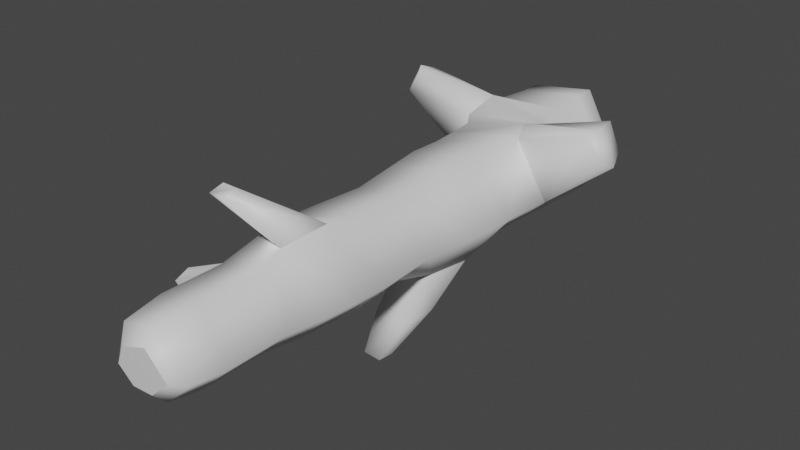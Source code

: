 # Source: fe_branch_01-6-6.blend  (saved by Blender 3.0.42; exported with 4.5.12 LTS)
import bpy
from mathutils import Matrix  # noqa: F401  (used for matrix-valued properties, if any)

bpy.ops.wm.read_factory_settings(use_empty=True)
scene = bpy.context.scene
scene.name = 'Scene'

# ---- collections
col_collection = bpy.data.collections.new('Collection'); scene.collection.children.link(col_collection)

# ---- materials (node trees are filled in below, after node groups)
mat_material_001 = bpy.data.materials.new('Material.001')
mat_material_001.use_transparent_shadow = False

# ---- material node trees
mat_material_001.use_nodes = True; mat_material_001.node_tree.nodes.clear()
_N = mat_material_001.node_tree.nodes; _L = mat_material_001.node_tree.links
n0 = _N.new('ShaderNodeBsdfPrincipled'); n0.name = 'Principled BSDF'; n0.location = (10, 300)
n0.distribution = 'GGX'
n0.subsurface_method = 'RANDOM_WALK_SKIN'
n0.inputs[3].default_value = 1.45
n0.inputs[27].default_value = (0.0, 0.0, 0.0, 1.0)
n0.inputs[28].default_value = 1.0
n1 = _N.new('ShaderNodeOutputMaterial'); n1.name = 'Material Output'; n1.location = (300, 300)
_L.new(n0.outputs[0], n1.inputs[0])
n1.is_active_output = True

# ---- world
world_world = bpy.data.worlds.new('World'); scene.world = world_world
world_world.use_nodes = True; world_world.node_tree.nodes.clear()
_N = world_world.node_tree.nodes; _L = world_world.node_tree.links
n0 = _N.new('ShaderNodeOutputWorld'); n0.name = 'World Output'; n0.location = (300, 300)
n1 = _N.new('ShaderNodeBackground'); n1.name = 'Background'; n1.location = (10, 300)
n1.inputs[0].default_value = (0.05088, 0.05088, 0.05088, 1.0)
_L.new(n1.outputs[0], n0.inputs[0])
n0.is_active_output = True
world_world.color = (0.05088, 0.05088, 0.05088)
world_world.use_sun_shadow = False
world_world.sun_shadow_jitter_overblur = 0.0

# ---- meshes
me_fe_root_assemblage_03_gmdl_001 = bpy.data.meshes.new('FE_root_assemblage_03.gmdl.001')
me_fe_root_assemblage_03_gmdl_001.from_pydata([(0.0511, -0.06289, -0.186), (-0.1022, -0.06322, -0.1733), (-0.1016, 0.001408, -0.1766), (0.05455, 0.0009589, -0.19), (0.1902, -0.06289, -0.04696), (0.1963, 0.0009588, -0.04805), (0.06951, -0.06273, 0.1748), (0.07336, 0.0007342, 0.1782), (-0.1392, 0.0009591, 0.1457), (-0.1396, -0.05866, 0.1434), (-0.1913, 0.0009593, -0.04805), (-0.1906, -0.06078, -0.04658), (-0.1016, 0.001408, -0.1766), (-0.1022, -0.06322, -0.1733), (0.05041, -0.2126, -0.1827), (-0.1005, -0.2127, -0.1703), (0.1904, -0.1913, -0.04129), (0.07227, -0.2024, 0.1713), (-0.1612, -0.1872, 0.1436), (-0.2013, -0.2025, -0.02378), (-0.1005, -0.2127, -0.1703), (0.04882, -0.3314, -0.1734), (-0.09556, -0.3306, -0.1618), (-0.09749, -0.2792, -0.1651), (0.04945, -0.2795, -0.1769), (0.202, -0.3268, -0.01879), (0.1903, -0.2649, -0.03749), (0.09945, -0.3204, 0.1642), (0.07927, -0.2653, 0.1659), (-0.1204, -0.2758, 0.1932), (-0.157, -0.3509, 0.1402), (-0.3775, -0.2458, 0.2201), (-0.4117, -0.2544, 0.1584), (-0.4445, -0.2961, 0.1531), (-0.3999, -0.2962, 0.2378), (-0.4135, -0.3376, 0.1583), (-0.3782, -0.3427, 0.2186), (-0.09749, -0.2792, -0.1651), (-0.2017, -0.2756, -0.03137), (-0.09556, -0.3306, -0.1618), (-0.1945, -0.3359, -0.02181), (-0.1111, -0.921, -0.4557), (-0.1055, -0.8686, -0.4646), (-0.05049, -0.8634, -0.4657), (-0.04793, -0.9248, -0.4571), (0.05989, -0.8081, -0.1683), (0.07609, -0.6697, -0.1755), (0.1701, -0.6755, -0.04196), (0.1602, -0.7752, -0.03898), (0.06278, -0.6755, 0.1559), (0.05837, -0.7751, 0.1474), (-0.1237, -0.6733, 0.1277), (-0.1167, -0.7752, 0.1207), (-0.1687, -0.6731, -0.04122), (-0.1601, -0.7752, -0.03897), (-0.07247, -0.6735, -0.1715), (-0.07521, -0.7849, -0.1658), (-0.05912, -1.77, -0.09669), (-0.06804, -1.661, -0.1137), (0.03367, -1.661, -0.1222), (0.02885, -1.765, -0.106), (0.1261, -1.661, -0.02967), (0.1118, -1.766, -0.02517), (0.04574, -1.662, 0.1172), (0.03825, -1.777, 0.102), (-0.09208, -1.662, 0.09617), (-0.0792, -1.782, 0.08358), (-0.1262, -1.662, -0.02952), (-0.1091, -1.777, -0.02366), (-0.06804, -1.661, -0.1137), (-0.05912, -1.77, -0.09669), (-0.06285, 0.04765, -0.1117), (0.03516, 0.04801, -0.1183), (0.05967, 0.05418, -0.0229), (0.04561, 0.04875, 0.1062), (-0.08374, 0.04801, 0.09483), (-0.1119, 0.04881, -0.02968), (-0.06285, 0.04765, -0.1117), (-0.04822, -1.817, 0.04497), (0.01887, -1.799, -0.07225), (0.07965, -1.799, -0.01521), (0.02856, -1.812, 0.06944), (-0.07942, -1.812, -0.01847), (-0.04367, -1.803, -0.07113), (-0.04367, -1.803, -0.07113), (0.01887, -1.799, -0.07225), (0.07965, -1.799, -0.01521), (0.02856, -1.812, 0.06944), (-0.04822, -1.817, 0.04497), (-0.07942, -1.812, -0.01847), (-0.04367, -1.803, -0.07113), (-0.0672, -1.471, -0.1127), (-0.07594, -1.333, -0.1278), (0.03808, -1.333, -0.1376), (0.0335, -1.47, -0.1207), (0.1417, -1.333, -0.03433), (0.1245, -1.47, -0.02946), (0.03188, -1.383, 0.1458), (0.04585, -1.47, 0.1166), (-0.07011, -1.352, 0.1396), (-0.09155, -1.47, 0.09551), (-0.142, -1.333, -0.03441), (-0.1249, -1.47, -0.02956), (-0.07594, -1.333, -0.1278), (-0.0672, -1.471, -0.1127), (-0.1119, 0.04881, -0.02968), (0.04136, -1.112, -0.1498), (-0.114, -1.115, -0.1369), (-0.07749, -0.9396, -0.1305), (0.03887, -0.9391, -0.1406), (-0.07521, -0.7849, -0.1658), (0.1534, -1.113, -0.03658), (0.1448, -0.9391, -0.03488), (0.05494, -1.125, 0.1431), (0.0526, -0.9389, 0.1332), (-0.1054, -0.9391, 0.1094), (-0.1096, -1.123, 0.119), (-0.1434, -0.9391, -0.0345), (-0.1631, -1.078, -0.0585), (-0.07749, -0.9396, -0.1305), (-0.114, -1.115, -0.1369), (0.04769, -0.4606, -0.1698), (-0.09338, -0.4593, -0.158), (-0.09456, -0.3854, -0.1601), (0.04866, -0.3866, -0.1712), (0.2031, -0.4458, -0.02568), (0.2051, -0.3986, -0.02698), (0.3666, -0.5111, 0.2488), (0.4098, -0.4973, 0.1746), (0.4335, -0.4651, 0.1618), (0.3787, -0.4674, 0.261), (0.4088, -0.3956, 0.1827), (0.3667, -0.3849, 0.2622), (-0.1284, -0.3981, 0.1318), (0.08337, -0.3987, 0.1851), (-0.1244, -0.4736, 0.1278), (0.1002, -0.4515, 0.1556), (-0.1773, -0.3906, -0.0404), (-0.1724, -0.4656, -0.04003), (-0.09456, -0.3854, -0.1601), (-0.09338, -0.4593, -0.158), (0.03987, -1.238, -0.1443), (-0.1075, -1.223, -0.1314), (0.1482, -1.239, -0.03636), (0.03669, -1.219, 0.1515), (-0.08047, -1.251, 0.1438), (-0.1627, -1.228, -0.04871), (-0.3481, -1.313, -0.2004), (-0.3328, -1.373, -0.1829), (-0.3862, -1.394, -0.09572), (-0.4212, -1.318, -0.09972), (-0.07784, -1.455, 0.3179), (-0.0741, -1.504, 0.3094), (-0.02373, -1.51, 0.3104), (-0.01991, -1.46, 0.3206), (-0.1075, -1.223, -0.1314), (-0.07247, -0.6735, -0.1715), (-0.08896, -0.5596, -0.1517), (0.04497, -0.5599, -0.1631), (0.1707, -0.5801, -0.0418), (0.06514, -0.5801, 0.1522), (-0.1214, -0.5676, 0.1256), (-0.1661, -0.5669, -0.04059), (-0.08896, -0.5596, -0.1517), (0.0145, -0.7493, -0.3349), (-0.09483, -0.7616, -0.3354), (-0.07247, -0.6735, -0.1715), (0.07609, -0.6697, -0.1755), (0.02033, -0.8973, -0.3265), (0.0145, -0.7493, -0.3349), (0.07609, -0.6697, -0.1755), (0.05989, -0.8081, -0.1683), (-0.07521, -0.7849, -0.1658), (-0.1074, -0.8662, -0.3287), (-0.05049, -0.8634, -0.4657), (-0.1055, -0.8686, -0.4646), (-0.05049, -0.8634, -0.4657), (-0.1111, -0.921, -0.4557), (-0.1631, -1.078, -0.0585), (-0.114, -1.115, -0.1369), (-0.3481, -1.313, -0.2004), (-0.4212, -1.318, -0.09972), (-0.1075, -1.223, -0.1314), (-0.1627, -1.228, -0.04871), (-0.1631, -1.078, -0.0585), (-0.4212, -1.318, -0.09972), (0.03669, -1.219, 0.1515), (-0.08047, -1.251, 0.1438), (-0.07784, -1.455, 0.3179), (-0.01991, -1.46, 0.3206), (-0.08047, -1.251, 0.1438), (-0.07011, -1.352, 0.1396), (-0.07784, -1.455, 0.3179), (0.03188, -1.383, 0.1458), (0.202, -0.3268, -0.01879), (0.09945, -0.3204, 0.1642), (0.1002, -0.4515, 0.1556), (0.08337, -0.3987, 0.1851), (0.2031, -0.4458, -0.02568), (0.2051, -0.3986, -0.02698), (-0.1612, -0.1872, 0.1436), (-0.2013, -0.2025, -0.02378), (-0.4117, -0.2544, 0.1584), (-0.3775, -0.2458, 0.2201), (-0.4445, -0.2961, 0.1531), (-0.2017, -0.2756, -0.03137), (-0.2017, -0.2756, -0.03137), (-0.1945, -0.3359, -0.02181), (-0.4445, -0.2961, 0.1531), (-0.157, -0.3509, 0.1402), (-0.3999, -0.2962, 0.2378), (-0.1204, -0.2758, 0.1932)], [], [(1, 2, 0), (0, 2, 3), (5, 4, 3), (4, 0, 3), (5, 7, 4), (6, 4, 7), (7, 8, 6), (8, 9, 6), (8, 10, 9), (10, 11, 9), (13, 11, 12), (12, 11, 10), (1, 0, 15), (14, 15, 0), (16, 14, 4), (14, 0, 4), (6, 17, 4), (17, 16, 4), (9, 18, 6), (18, 17, 6), (11, 19, 9), (19, 18, 9), (11, 13, 19), (13, 20, 19), (24, 21, 23), (21, 22, 23), (15, 14, 23), (23, 14, 24), (21, 24, 25), (25, 24, 26), (14, 16, 24), (24, 16, 26), (26, 28, 25), (27, 25, 28), (17, 28, 16), (26, 16, 28), (18, 29, 17), (17, 29, 28), (30, 27, 29), (29, 27, 28), (34, 31, 33), (31, 32, 33), (34, 33, 36), (33, 35, 36), (37, 38, 20), (19, 20, 38), (37, 39, 38), (39, 40, 38), (43, 44, 42), (41, 42, 44), (47, 48, 46), (45, 46, 48), (47, 49, 48), (48, 49, 50), (51, 52, 49), (49, 52, 50), (51, 53, 52), (53, 54, 52), (54, 53, 56), (53, 55, 56), (58, 59, 57), (57, 59, 60), (59, 61, 60), (60, 61, 62), (63, 64, 61), (62, 61, 64), (66, 64, 65), (63, 65, 64), (65, 67, 66), (67, 68, 66), (67, 69, 68), (69, 70, 68), (2, 71, 3), (3, 71, 72), (3, 72, 5), (5, 72, 73), (7, 5, 74), (5, 73, 74), (8, 7, 75), (75, 7, 74), (8, 75, 10), (76, 10, 75), (12, 10, 77), (77, 10, 76), (79, 80, 78), (78, 80, 81), (78, 82, 79), (82, 83, 79), (57, 60, 84), (84, 60, 85), (62, 86, 60), (85, 60, 86), (64, 87, 62), (86, 62, 87), (66, 88, 64), (64, 88, 87), (68, 89, 66), (66, 89, 88), (68, 70, 89), (70, 90, 89), (93, 94, 92), (91, 92, 94), (93, 95, 94), (94, 95, 96), (95, 97, 96), (96, 97, 98), (100, 98, 99), (97, 99, 98), (101, 102, 99), (99, 102, 100), (101, 103, 102), (103, 104, 102), (73, 72, 105), (72, 71, 105), (76, 75, 73), (73, 75, 74), (108, 109, 107), (106, 107, 109), (110, 45, 108), (108, 45, 109), (106, 109, 111), (111, 109, 112), (48, 112, 45), (109, 45, 112), (114, 113, 112), (113, 111, 112), (50, 114, 48), (112, 48, 114), (52, 115, 50), (50, 115, 114), (115, 116, 114), (116, 113, 114), (54, 117, 52), (52, 117, 115), (116, 115, 118), (117, 118, 115), (119, 117, 56), (54, 56, 117), (119, 120, 117), (120, 118, 117), (123, 124, 122), (121, 122, 124), (21, 124, 22), (123, 22, 124), (124, 126, 121), (125, 121, 126), (25, 126, 21), (124, 21, 126), (130, 127, 129), (127, 128, 129), (130, 129, 132), (129, 131, 132), (27, 30, 134), (30, 133, 134), (133, 135, 134), (135, 136, 134), (137, 133, 40), (30, 40, 133), (137, 138, 133), (138, 135, 133), (39, 139, 40), (40, 139, 137), (139, 140, 137), (140, 138, 137), (106, 141, 107), (141, 142, 107), (111, 143, 106), (143, 141, 106), (113, 144, 111), (144, 143, 111), (116, 145, 113), (145, 144, 113), (116, 118, 145), (118, 146, 145), (149, 150, 148), (147, 148, 150), (92, 142, 93), (93, 142, 141), (93, 141, 95), (95, 141, 143), (95, 143, 97), (97, 143, 144), (151, 152, 154), (152, 153, 154), (101, 99, 146), (146, 99, 145), (103, 101, 155), (155, 101, 146), (58, 91, 59), (91, 94, 59), (94, 96, 59), (59, 96, 61), (96, 98, 61), (61, 98, 63), (98, 100, 63), (100, 65, 63), (100, 102, 65), (102, 67, 65), (102, 104, 67), (104, 69, 67), (157, 158, 156), (46, 156, 158), (122, 121, 157), (157, 121, 158), (158, 159, 46), (47, 46, 159), (121, 125, 158), (158, 125, 159), (49, 47, 160), (47, 159, 160), (125, 136, 159), (159, 136, 160), (135, 161, 136), (136, 161, 160), (161, 51, 160), (51, 49, 160), (138, 162, 135), (135, 162, 161), (162, 53, 161), (53, 51, 161), (138, 140, 162), (140, 163, 162), (163, 55, 162), (55, 53, 162), (167, 164, 166), (164, 165, 166), (170, 171, 169), (168, 169, 171), (171, 172, 168), (172, 173, 168), (166, 165, 172), (165, 173, 172), (165, 164, 175), (174, 175, 164), (169, 168, 176), (44, 176, 168), (173, 41, 168), (41, 44, 168), (173, 165, 177), (165, 175, 177), (178, 179, 181), (179, 180, 181), (182, 148, 179), (179, 148, 180), (183, 149, 182), (148, 182, 149), (183, 184, 149), (149, 184, 185), (187, 188, 186), (186, 188, 189), (191, 152, 190), (190, 152, 192), (191, 193, 152), (152, 193, 153), (193, 186, 153), (153, 186, 189), (131, 194, 132), (132, 194, 195), (197, 196, 130), (196, 127, 130), (197, 130, 195), (130, 132, 195), (128, 127, 198), (198, 127, 196), (199, 194, 129), (194, 131, 129), (199, 129, 198), (129, 128, 198), (201, 202, 200), (200, 202, 203), (205, 204, 201), (204, 202, 201), (206, 207, 208), (207, 35, 208), (36, 35, 209), (35, 207, 209), (209, 211, 36), (210, 36, 211), (200, 203, 211), (211, 203, 210)])
me_fe_root_assemblage_03_gmdl_001.polygons.foreach_set('use_smooth', [True] * 280)
_uv = me_fe_root_assemblage_03_gmdl_001.uv_layers.new(name='UVMap')
_uv.uv.foreach_set('vector', [0.9334, 0.3985, 0.967, 0.3995, 0.9336, 0.4653, 0.9336, 0.4653, 0.967, 0.3995, 0.9668, 0.4661, 0.9668, 0.5643, 0.9336, 0.5647, 0.9668, 0.4661, 0.9336, 0.5647, 0.9336, 0.4653, 0.9668, 0.4661, 0.9668, 0.5643, 0.9667, 0.6911, 0.9336, 0.5647, 0.9337, 0.6921, 0.9336, 0.5647, 0.9667, 0.6911, 0.9667, 0.6911, 0.9668, 0.7889, 0.9337, 0.6921, 0.9668, 0.7889, 0.9336, 0.7894, 0.9337, 0.6921, 0.9668, 0.7889, 0.9668, 0.8875, 0.9336, 0.7894, 0.9668, 0.8875, 0.9336, 0.8869, 0.9336, 0.7894, 0.9334, 0.9716, 0.9336, 0.8869, 0.967, 0.9731, 0.967, 0.9731, 0.9336, 0.8869, 0.9668, 0.8875, 0.9334, 0.3985, 0.9336, 0.4653, 0.8558, 0.3983, 0.8558, 0.4656, 0.8558, 0.3983, 0.9336, 0.4653, 0.8553, 0.5653, 0.8558, 0.4656, 0.9336, 0.5647, 0.8558, 0.4656, 0.9336, 0.4653, 0.9336, 0.5647, 0.9337, 0.6921, 0.8571, 0.6823, 0.9336, 0.5647, 0.8571, 0.6823, 0.8553, 0.5653, 0.9336, 0.5647, 0.9336, 0.7894, 0.855, 0.7908, 0.9337, 0.6921, 0.855, 0.7908, 0.8571, 0.6823, 0.9337, 0.6921, 0.9336, 0.8869, 0.8541, 0.893, 0.9336, 0.7894, 0.8541, 0.893, 0.855, 0.7908, 0.9336, 0.7894, 0.9336, 0.8869, 0.9334, 0.9716, 0.8541, 0.893, 0.9334, 0.9716, 0.8558, 0.9714, 0.8541, 0.893, 0.8211, 0.4661, 0.7941, 0.4664, 0.8212, 0.398, 0.7941, 0.4664, 0.7945, 0.3978, 0.8212, 0.398, 0.8558, 0.3983, 0.8558, 0.4656, 0.8212, 0.398, 0.8212, 0.398, 0.8558, 0.4656, 0.8211, 0.4661, 0.7941, 0.4664, 0.8211, 0.4661, 0.7898, 0.5675, 0.7898, 0.5675, 0.8211, 0.4661, 0.8234, 0.5661, 0.8558, 0.4656, 0.8553, 0.5653, 0.8211, 0.4661, 0.8211, 0.4661, 0.8553, 0.5653, 0.8234, 0.5661, 0.8234, 0.5661, 0.8238, 0.683, 0.7898, 0.5675, 0.7919, 0.6853, 0.7898, 0.5675, 0.8238, 0.683, 0.8571, 0.6823, 0.8238, 0.683, 0.8553, 0.5653, 0.8234, 0.5661, 0.8553, 0.5653, 0.8238, 0.683, 0.855, 0.7908, 0.8204, 0.7577, 0.8571, 0.6823, 0.8571, 0.6823, 0.8204, 0.7577, 0.8238, 0.683, 0.7903, 0.7896, 0.7919, 0.6853, 0.8204, 0.7577, 0.8204, 0.7577, 0.7919, 0.6853, 0.8238, 0.683, 0.7976, 0.1832, 0.7779, 0.1785, 0.7977, 0.1444, 0.7779, 0.1785, 0.7814, 0.1502, 0.7977, 0.1444, 0.7976, 0.1832, 0.7977, 0.1444, 0.8385, 0.1784, 0.7977, 0.1444, 0.8374, 0.148, 0.8385, 0.1784, 0.8212, 0.971, 0.8219, 0.9003, 0.8558, 0.9714, 0.8541, 0.893, 0.8558, 0.9714, 0.8219, 0.9003, 0.8212, 0.971, 0.7945, 0.9708, 0.8219, 0.9003, 0.7945, 0.9708, 0.7921, 0.8886, 0.8219, 0.9003, 0.6272, 0.2499, 0.6004, 0.263, 0.6247, 0.2297, 0.6017, 0.2161, 0.6247, 0.2297, 0.6004, 0.263, 0.6152, 0.5804, 0.5634, 0.5824, 0.6188, 0.4652, 0.5523, 0.4683, 0.6188, 0.4652, 0.5634, 0.5824, 0.6152, 0.5804, 0.6152, 0.6928, 0.5634, 0.5824, 0.5634, 0.5824, 0.6152, 0.6928, 0.5634, 0.6934, 0.6164, 0.7868, 0.5634, 0.7859, 0.6152, 0.6928, 0.6152, 0.6928, 0.5634, 0.7859, 0.5634, 0.6934, 0.6164, 0.7868, 0.6165, 0.8824, 0.5634, 0.7859, 0.6165, 0.8824, 0.5634, 0.8808, 0.5634, 0.7859, 0.5634, 0.8808, 0.6165, 0.8824, 0.5659, 0.9644, 0.6165, 0.8824, 0.6121, 0.9714, 0.5659, 0.9644, 0.1029, 0.3867, 0.1032, 0.4752, 0.04629, 0.3801, 0.04629, 0.3801, 0.1032, 0.4752, 0.04898, 0.4797, 0.1032, 0.4752, 0.1032, 0.5852, 0.04898, 0.4797, 0.04898, 0.4797, 0.1032, 0.5852, 0.04845, 0.5918, 0.1026, 0.6964, 0.04267, 0.6984, 0.1032, 0.5852, 0.04845, 0.5918, 0.1032, 0.5852, 0.04267, 0.6984, 0.03993, 0.7749, 0.04267, 0.6984, 0.1023, 0.7784, 0.1026, 0.6964, 0.1023, 0.7784, 0.04267, 0.6984, 0.1023, 0.7784, 0.1026, 0.8653, 0.03993, 0.7749, 0.1026, 0.8653, 0.04255, 0.8562, 0.03993, 0.7749, 0.1026, 0.8653, 0.1029, 0.9552, 0.04255, 0.8562, 0.1029, 0.9552, 0.04629, 0.9458, 0.04255, 0.8562, 0.967, 0.3995, 0.9911, 0.3955, 0.9668, 0.4661, 0.9668, 0.4661, 0.9911, 0.3955, 0.9912, 0.4721, 0.9668, 0.4661, 0.9912, 0.4721, 0.9668, 0.5643, 0.9668, 0.5643, 0.9912, 0.4721, 0.9945, 0.5463, 0.9667, 0.6911, 0.9668, 0.5643, 0.9916, 0.694, 0.9668, 0.5643, 0.9945, 0.5463, 0.9916, 0.694, 0.9668, 0.7889, 0.9667, 0.6911, 0.9912, 0.7792, 0.9912, 0.7792, 0.9667, 0.6911, 0.9916, 0.694, 0.9668, 0.7889, 0.9912, 0.7792, 0.9668, 0.8875, 0.9917, 0.8753, 0.9668, 0.8875, 0.9912, 0.7792, 0.967, 0.9731, 0.9668, 0.8875, 0.9911, 0.9675, 0.9911, 0.9675, 0.9668, 0.8875, 0.9917, 0.8753, 0.09097, 0.07449, 0.09049, 0.02565, 0.03867, 0.07416, 0.03867, 0.07416, 0.09049, 0.02565, 0.04337, 0.02967, 0.03867, 0.07416, 0.04109, 0.1095, 0.09097, 0.07449, 0.04109, 0.1095, 0.07444, 0.1072, 0.09097, 0.07449, 0.04629, 0.3801, 0.04898, 0.4797, 0.0206, 0.3714, 0.0206, 0.3714, 0.04898, 0.4797, 0.02384, 0.4912, 0.04845, 0.5918, 0.02482, 0.5984, 0.04898, 0.4797, 0.02384, 0.4912, 0.04898, 0.4797, 0.02482, 0.5984, 0.04267, 0.6984, 0.02021, 0.6995, 0.04845, 0.5918, 0.02482, 0.5984, 0.04845, 0.5918, 0.02021, 0.6995, 0.03993, 0.7749, 0.01925, 0.771, 0.04267, 0.6984, 0.04267, 0.6984, 0.01925, 0.771, 0.02021, 0.6995, 0.04255, 0.8562, 0.02077, 0.8428, 0.03993, 0.7749, 0.03993, 0.7749, 0.02077, 0.8428, 0.01925, 0.771, 0.04255, 0.8562, 0.04629, 0.9458, 0.02077, 0.8428, 0.04629, 0.9458, 0.02277, 0.9285, 0.02077, 0.8428, 0.2735, 0.471, 0.202, 0.4741, 0.2734, 0.3918, 0.2018, 0.3883, 0.2734, 0.3918, 0.202, 0.4741, 0.2735, 0.471, 0.2734, 0.5773, 0.202, 0.4741, 0.202, 0.4741, 0.2734, 0.5773, 0.202, 0.5831, 0.2734, 0.5773, 0.2705, 0.6973, 0.202, 0.5831, 0.202, 0.5831, 0.2705, 0.6973, 0.2021, 0.6958, 0.202, 0.7794, 0.2021, 0.6958, 0.2737, 0.7755, 0.2705, 0.6973, 0.2737, 0.7755, 0.2021, 0.6958, 0.2734, 0.8738, 0.202, 0.8677, 0.2737, 0.7755, 0.2737, 0.7755, 0.202, 0.8677, 0.202, 0.7794, 0.2734, 0.8738, 0.2734, 0.9623, 0.202, 0.8677, 0.2734, 0.9623, 0.2018, 0.9573, 0.202, 0.8677, 0.9945, 0.5463, 0.9912, 0.4721, 0.995, 0.4376, 0.9912, 0.4721, 0.9911, 0.3955, 0.995, 0.4376, 0.9917, 0.8753, 0.9912, 0.7792, 0.9945, 0.5463, 0.9945, 0.5463, 0.9912, 0.7792, 0.9916, 0.694, 0.478, 0.3939, 0.4782, 0.4692, 0.386, 0.3996, 0.3882, 0.4692, 0.386, 0.3996, 0.4782, 0.4692, 0.5496, 0.3975, 0.5523, 0.4683, 0.478, 0.3939, 0.478, 0.3939, 0.5523, 0.4683, 0.4782, 0.4692, 0.3882, 0.4692, 0.4782, 0.4692, 0.3876, 0.5744, 0.3876, 0.5744, 0.4782, 0.4692, 0.4782, 0.574, 0.5634, 0.5824, 0.4782, 0.574, 0.5523, 0.4683, 0.4782, 0.4692, 0.5523, 0.4683, 0.4782, 0.574, 0.4783, 0.6941, 0.3817, 0.695, 0.4782, 0.574, 0.3817, 0.695, 0.3876, 0.5744, 0.4782, 0.574, 0.5634, 0.6934, 0.4783, 0.6941, 0.5634, 0.5824, 0.4782, 0.574, 0.5634, 0.5824, 0.4783, 0.6941, 0.5634, 0.7859, 0.4782, 0.784, 0.5634, 0.6934, 0.5634, 0.6934, 0.4782, 0.784, 0.4783, 0.6941, 0.4782, 0.784, 0.3862, 0.7745, 0.4783, 0.6941, 0.3862, 0.7745, 0.3817, 0.695, 0.4783, 0.6941, 0.5634, 0.8808, 0.4782, 0.8773, 0.5634, 0.7859, 0.5634, 0.7859, 0.4782, 0.8773, 0.4782, 0.784, 0.3862, 0.7745, 0.4782, 0.784, 0.3989, 0.8747, 0.4782, 0.8773, 0.3989, 0.8747, 0.4782, 0.784, 0.478, 0.9652, 0.4782, 0.8773, 0.5659, 0.9644, 0.5634, 0.8808, 0.5659, 0.9644, 0.4782, 0.8773, 0.478, 0.9652, 0.4022, 0.9659, 0.4782, 0.8773, 0.4022, 0.9659, 0.3989, 0.8747, 0.4782, 0.8773, 0.766, 0.3976, 0.7654, 0.4667, 0.7276, 0.3974, 0.7269, 0.4667, 0.7276, 0.3974, 0.7654, 0.4667, 0.7941, 0.4664, 0.7654, 0.4667, 0.7945, 0.3978, 0.766, 0.3976, 0.7945, 0.3978, 0.7654, 0.4667, 0.7654, 0.4667, 0.7586, 0.5586, 0.7269, 0.4667, 0.7213, 0.5653, 0.7269, 0.4667, 0.7586, 0.5586, 0.7898, 0.5675, 0.7586, 0.5586, 0.7941, 0.4664, 0.7654, 0.4667, 0.7941, 0.4664, 0.7586, 0.5586, 0.7849, 0.2478, 0.7721, 0.2461, 0.7853, 0.2289, 0.7721, 0.2461, 0.7716, 0.2302, 0.7853, 0.2289, 0.7849, 0.2478, 0.7853, 0.2289, 0.7987, 0.2466, 0.7853, 0.2289, 0.7969, 0.2318, 0.7987, 0.2466, 0.7919, 0.6853, 0.7903, 0.7896, 0.7587, 0.7059, 0.7903, 0.7896, 0.7656, 0.7875, 0.7587, 0.7059, 0.7656, 0.7875, 0.7269, 0.7876, 0.7587, 0.7059, 0.7269, 0.7876, 0.7186, 0.6897, 0.7587, 0.7059, 0.7661, 0.885, 0.7656, 0.7875, 0.7921, 0.8886, 0.7903, 0.7896, 0.7921, 0.8886, 0.7656, 0.7875, 0.7661, 0.885, 0.7277, 0.8844, 0.7656, 0.7875, 0.7277, 0.8844, 0.7269, 0.7876, 0.7656, 0.7875, 0.7945, 0.9708, 0.766, 0.9705, 0.7921, 0.8886, 0.7921, 0.8886, 0.766, 0.9705, 0.7661, 0.885, 0.766, 0.9705, 0.7276, 0.9701, 0.7661, 0.885, 0.7276, 0.9701, 0.7277, 0.8844, 0.7661, 0.885, 0.3882, 0.4692, 0.323, 0.4701, 0.386, 0.3996, 0.323, 0.4701, 0.323, 0.3931, 0.386, 0.3996, 0.3876, 0.5744, 0.3221, 0.5752, 0.3882, 0.4692, 0.3221, 0.5752, 0.323, 0.4701, 0.3882, 0.4692, 0.3817, 0.695, 0.3175, 0.6956, 0.3876, 0.5744, 0.3175, 0.6956, 0.3221, 0.5752, 0.3876, 0.5744, 0.3862, 0.7745, 0.3091, 0.7829, 0.3817, 0.695, 0.3091, 0.7829, 0.3175, 0.6956, 0.3817, 0.695, 0.3862, 0.7745, 0.3989, 0.8747, 0.3091, 0.7829, 0.3989, 0.8747, 0.3158, 0.8754, 0.3091, 0.7829, 0.3565, 0.2188, 0.3966, 0.2175, 0.3577, 0.2438, 0.3971, 0.2423, 0.3577, 0.2438, 0.3966, 0.2175, 0.2734, 0.3918, 0.323, 0.3931, 0.2735, 0.471, 0.2735, 0.471, 0.323, 0.3931, 0.323, 0.4701, 0.2735, 0.471, 0.323, 0.4701, 0.2734, 0.5773, 0.2734, 0.5773, 0.323, 0.4701, 0.3221, 0.5752, 0.2734, 0.5773, 0.3221, 0.5752, 0.2705, 0.6973, 0.2705, 0.6973, 0.3221, 0.5752, 0.3175, 0.6956, 0.2017, 0.26, 0.1267, 0.2666, 0.2006, 0.2305, 0.1267, 0.2666, 0.1375, 0.2324, 0.2006, 0.2305, 0.2734, 0.8738, 0.2737, 0.7755, 0.3158, 0.8754, 0.3158, 0.8754, 0.2737, 0.7755, 0.3091, 0.7829, 0.2734, 0.9623, 0.2734, 0.8738, 0.3193, 0.9635, 0.3193, 0.9635, 0.2734, 0.8738, 0.3158, 0.8754, 0.1029, 0.3867, 0.2018, 0.3883, 0.1032, 0.4752, 0.2018, 0.3883, 0.202, 0.4741, 0.1032, 0.4752, 0.202, 0.4741, 0.202, 0.5831, 0.1032, 0.4752, 0.1032, 0.4752, 0.202, 0.5831, 0.1032, 0.5852, 0.202, 0.5831, 0.2021, 0.6958, 0.1032, 0.5852, 0.1032, 0.5852, 0.2021, 0.6958, 0.1026, 0.6964, 0.2021, 0.6958, 0.202, 0.7794, 0.1026, 0.6964, 0.202, 0.7794, 0.1023, 0.7784, 0.1026, 0.6964, 0.202, 0.7794, 0.202, 0.8677, 0.1023, 0.7784, 0.202, 0.8677, 0.1026, 0.8653, 0.1023, 0.7784, 0.202, 0.8677, 0.2018, 0.9573, 0.1026, 0.8653, 0.2018, 0.9573, 0.1029, 0.9552, 0.1026, 0.8653, 0.6714, 0.3965, 0.6713, 0.4672, 0.6136, 0.3982, 0.6188, 0.4652, 0.6136, 0.3982, 0.6713, 0.4672, 0.7276, 0.3974, 0.7269, 0.4667, 0.6714, 0.3965, 0.6714, 0.3965, 0.7269, 0.4667, 0.6713, 0.4672, 0.6713, 0.4672, 0.667, 0.5674, 0.6188, 0.4652, 0.6152, 0.5804, 0.6188, 0.4652, 0.667, 0.5674, 0.7269, 0.4667, 0.7213, 0.5653, 0.6713, 0.4672, 0.6713, 0.4672, 0.7213, 0.5653, 0.667, 0.5674, 0.6152, 0.6928, 0.6152, 0.5804, 0.667, 0.6918, 0.6152, 0.5804, 0.667, 0.5674, 0.667, 0.6918, 0.7213, 0.5653, 0.7186, 0.6897, 0.667, 0.5674, 0.667, 0.5674, 0.7186, 0.6897, 0.667, 0.6918, 0.7269, 0.7876, 0.6713, 0.7867, 0.7186, 0.6897, 0.7186, 0.6897, 0.6713, 0.7867, 0.667, 0.6918, 0.6713, 0.7867, 0.6164, 0.7868, 0.667, 0.6918, 0.6164, 0.7868, 0.6152, 0.6928, 0.667, 0.6918, 0.7277, 0.8844, 0.6717, 0.8824, 0.7269, 0.7876, 0.7269, 0.7876, 0.6717, 0.8824, 0.6713, 0.7867, 0.6717, 0.8824, 0.6165, 0.8824, 0.6713, 0.7867, 0.6165, 0.8824, 0.6164, 0.7868, 0.6713, 0.7867, 0.7277, 0.8844, 0.7276, 0.9701, 0.6717, 0.8824, 0.7276, 0.9701, 0.6714, 0.9688, 0.6717, 0.8824, 0.6714, 0.9688, 0.6121, 0.9714, 0.6717, 0.8824, 0.6121, 0.9714, 0.6165, 0.8824, 0.6717, 0.8824, 0.3915, 0.1266, 0.49, 0.1184, 0.3952, 0.1543, 0.49, 0.1184, 0.4926, 0.1453, 0.3952, 0.1543, 0.393, 0.3322, 0.4097, 0.2523, 0.4906, 0.3279, 0.5, 0.2616, 0.4906, 0.3279, 0.4097, 0.2523, 0.4097, 0.2523, 0.407, 0.1944, 0.5, 0.2616, 0.407, 0.1944, 0.4977, 0.1971, 0.5, 0.2616, 0.3952, 0.1543, 0.4926, 0.1453, 0.407, 0.1944, 0.4926, 0.1453, 0.4977, 0.1971, 0.407, 0.1944, 0.4926, 0.1453, 0.49, 0.1184, 0.5884, 0.1518, 0.5844, 0.1136, 0.5884, 0.1518, 0.49, 0.1184, 0.4906, 0.3279, 0.5, 0.2616, 0.584, 0.3257, 0.6004, 0.263, 0.584, 0.3257, 0.5, 0.2616, 0.4977, 0.1971, 0.6017, 0.2161, 0.5, 0.2616, 0.6017, 0.2161, 0.6004, 0.263, 0.5, 0.2616, 0.4977, 0.1971, 0.4926, 0.1453, 0.5922, 0.2074, 0.4926, 0.1453, 0.5884, 0.1518, 0.5922, 0.2074, 0.2342, 0.3357, 0.2421, 0.3005, 0.3587, 0.331, 0.2421, 0.3005, 0.3546, 0.2869, 0.3587, 0.331, 0.2567, 0.2533, 0.3577, 0.2438, 0.2421, 0.3005, 0.2421, 0.3005, 0.3577, 0.2438, 0.3546, 0.2869, 0.2568, 0.2217, 0.3565, 0.2188, 0.2567, 0.2533, 0.3577, 0.2438, 0.2567, 0.2533, 0.3565, 0.2188, 0.2568, 0.2217, 0.2328, 0.1405, 0.3565, 0.2188, 0.3565, 0.2188, 0.2328, 0.1405, 0.3543, 0.1428, 0.01604, 0.1228, 0.1245, 0.1245, 0.01421, 0.1677, 0.01421, 0.1677, 0.1245, 0.1245, 0.1429, 0.1743, 0.02977, 0.2743, 0.1267, 0.2666, 0.01895, 0.3155, 0.01895, 0.3155, 0.1267, 0.2666, 0.1363, 0.3136, 0.02977, 0.2743, 0.0308, 0.239, 0.1267, 0.2666, 0.1267, 0.2666, 0.0308, 0.239, 0.1375, 0.2324, 0.0308, 0.239, 0.01421, 0.1677, 0.1375, 0.2324, 0.1375, 0.2324, 0.01421, 0.1677, 0.1429, 0.1743, 0.7969, 0.2318, 0.8011, 0.228, 0.7987, 0.2466, 0.7987, 0.2466, 0.8011, 0.228, 0.8036, 0.249, 0.786, 0.2601, 0.7043, 0.2502, 0.7849, 0.2478, 0.7043, 0.2502, 0.7721, 0.2461, 0.7849, 0.2478, 0.786, 0.2601, 0.7849, 0.2478, 0.8036, 0.249, 0.7849, 0.2478, 0.7987, 0.2466, 0.8036, 0.249, 0.7716, 0.2302, 0.7721, 0.2461, 0.7015, 0.2223, 0.7015, 0.2223, 0.7721, 0.2461, 0.7043, 0.2502, 0.7862, 0.223, 0.8011, 0.228, 0.7853, 0.2289, 0.8011, 0.228, 0.7969, 0.2318, 0.7853, 0.2289, 0.7862, 0.223, 0.7853, 0.2289, 0.7015, 0.2223, 0.7853, 0.2289, 0.7716, 0.2302, 0.7015, 0.2223, 0.9913, 0.3037, 0.8607, 0.3078, 0.993, 0.2595, 0.993, 0.2595, 0.8607, 0.3078, 0.8614, 0.2529, 0.988, 0.333, 0.8611, 0.3403, 0.9913, 0.3037, 0.8611, 0.3403, 0.8607, 0.3078, 0.9913, 0.3037, 0.988, 0.1055, 0.9845, 0.1349, 0.8611, 0.1156, 0.9845, 0.1349, 0.8374, 0.148, 0.8611, 0.1156, 0.8385, 0.1784, 0.8374, 0.148, 0.9851, 0.1772, 0.8374, 0.148, 0.9845, 0.1349, 0.9851, 0.1772, 0.9851, 0.1772, 0.9898, 0.218, 0.8385, 0.1784, 0.8621, 0.2151, 0.8385, 0.1784, 0.9898, 0.218, 0.993, 0.2595, 0.8614, 0.2529, 0.9898, 0.218, 0.9898, 0.218, 0.8614, 0.2529, 0.8621, 0.2151])
me_fe_root_assemblage_03_gmdl_001.materials.append(mat_material_001)
me_fe_root_assemblage_03_gmdl_001.use_remesh_fix_poles = True
me_fe_root_assemblage_03_gmdl_001.use_remesh_preserve_attributes = False
me_fe_root_assemblage_03_gmdl_001.update()

# ---- objects
ob_fera_03_1_75_f_0_1924_l1_0x_0_135_clean = bpy.data.objects.new('FEra_03 1,75 F 0.1924 L1 0x 0.135_clean', me_fe_root_assemblage_03_gmdl_001)

# ---- transforms, parenting, visibility, modifiers, constraints
ob_fera_03_1_75_f_0_1924_l1_0x_0_135_clean.location = (0.0, 0.0, 0.0)

# ---- collection membership
col_collection.objects.link(ob_fera_03_1_75_f_0_1924_l1_0x_0_135_clean)

# ---- scene / render settings (as saved in the file)
scene.frame_start = 1; scene.frame_end = 250; scene.frame_set(0)
scene.render.engine = 'BLENDER_EEVEE_NEXT'
scene.cycles.sampling_pattern = 'TABULATED_SOBOL'
scene.cycles.use_light_tree = False
scene.view_settings.view_transform = 'Filmic'
bpy.context.view_layer.update()

# ---- added for rendering (the .blend has no active camera and no usable light): camera, sun
cam_auto = bpy.data.cameras.new('AutoCamera')
cam_auto.lens = 50.0
cam_auto.sensor_width = 36.0
cam_auto.clip_end = 1000.0
ob_auto_camera = bpy.data.objects.new('AutoCamera', cam_auto)
scene.collection.objects.link(ob_auto_camera)
ob_auto_camera.location = (1.80201, -3.04688, 1.44541)
ob_auto_camera.rotation_euler = (1.09748, -7.21219e-08, 0.694738)
scene.camera = ob_auto_camera
light_auto_sun = bpy.data.lights.new('AutoSun', 'SUN')
light_auto_sun.energy = 3.0
light_auto_sun.angle = 0.0523599
ob_auto_sun = bpy.data.objects.new('AutoSun', light_auto_sun)
scene.collection.objects.link(ob_auto_sun)
ob_auto_sun.rotation_euler = (0.872665, 0.174533, 0.523599)
bpy.context.view_layer.update()
